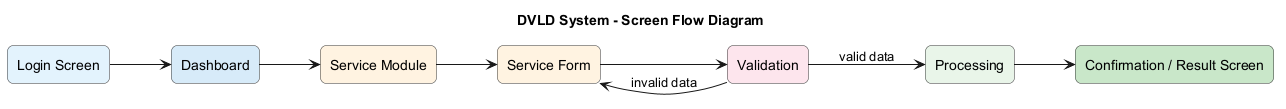

The diagram above was rendered by PlantUML. Its source (embedded in the PNG):
@startuml screen-flow
title DVLD System - Screen Flow Diagram

left to right direction
skinparam shadowing false
skinparam rectangle {
  RoundCorner 12
  BorderColor #333333
}

rectangle "Login Screen" as Login #E3F2FD
rectangle "Dashboard" as Dashboard #D6EAF8
rectangle "Service Module" as Module #FFF3E0
rectangle "Service Form" as Form #FFF3E0
rectangle "Validation" as Validation #FCE4EC
rectangle "Processing" as Processing #E8F5E9
rectangle "Confirmation / Result Screen" as Result #C8E6C9

Login --> Dashboard
Dashboard --> Module
Module --> Form
Form --> Validation
Validation --> Processing : valid data
Validation --> Form : invalid data
Processing --> Result

@enduml